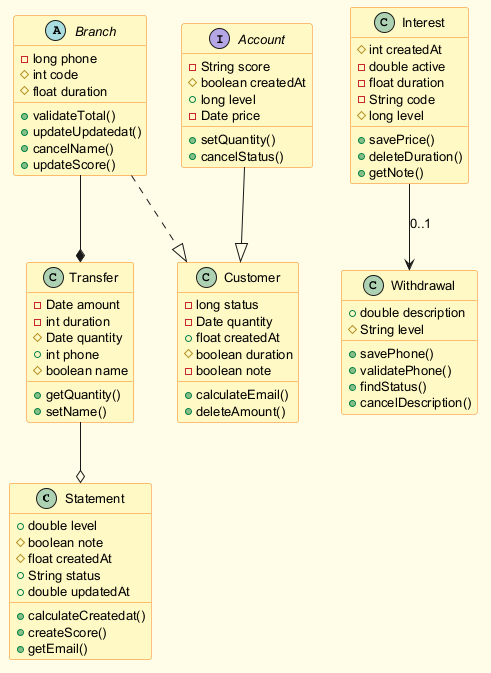

The diagram above was rendered by PlantUML. Its source (embedded in the PNG):
@startuml
skinparam backgroundColor #FFFDE7
skinparam classBackgroundColor #FFF9C4
skinparam classBorderColor #F57F17
skinparam defaultFontSize 13
class Statement {
  +double level
  #boolean note
  #float createdAt
  +String status
  +double updatedAt
  +calculateCreatedat()
  +createScore()
  +getEmail()
}
class Interest {
  #int createdAt
  -double active
  -float duration
  -String code
  #long level
  +savePrice()
  +deleteDuration()
  +getNote()
}
class Customer {
  -long status
  -Date quantity
  +float createdAt
  #boolean duration
  -boolean note
  +calculateEmail()
  +deleteAmount()
}
class Withdrawal {
  +double description
  #String level
  +savePhone()
  +validatePhone()
  +findStatus()
  +cancelDescription()
}
interface Account {
  -String score
  #boolean createdAt
  +long level
  -Date price
  +setQuantity()
  +cancelStatus()
}
abstract class Branch {
  -long phone
  #int code
  #float duration
  +validateTotal()
  +updateUpdatedat()
  +cancelName()
  +updateScore()
}
class Transfer {
  -Date amount
  -int duration
  #Date quantity
  +int phone
  #boolean name
  +getQuantity()
  +setName()
}
Transfer --o Statement
Branch ..|> Customer
Branch --* Transfer
Account --|> Customer
Interest --> Withdrawal : "0..1"
@enduml